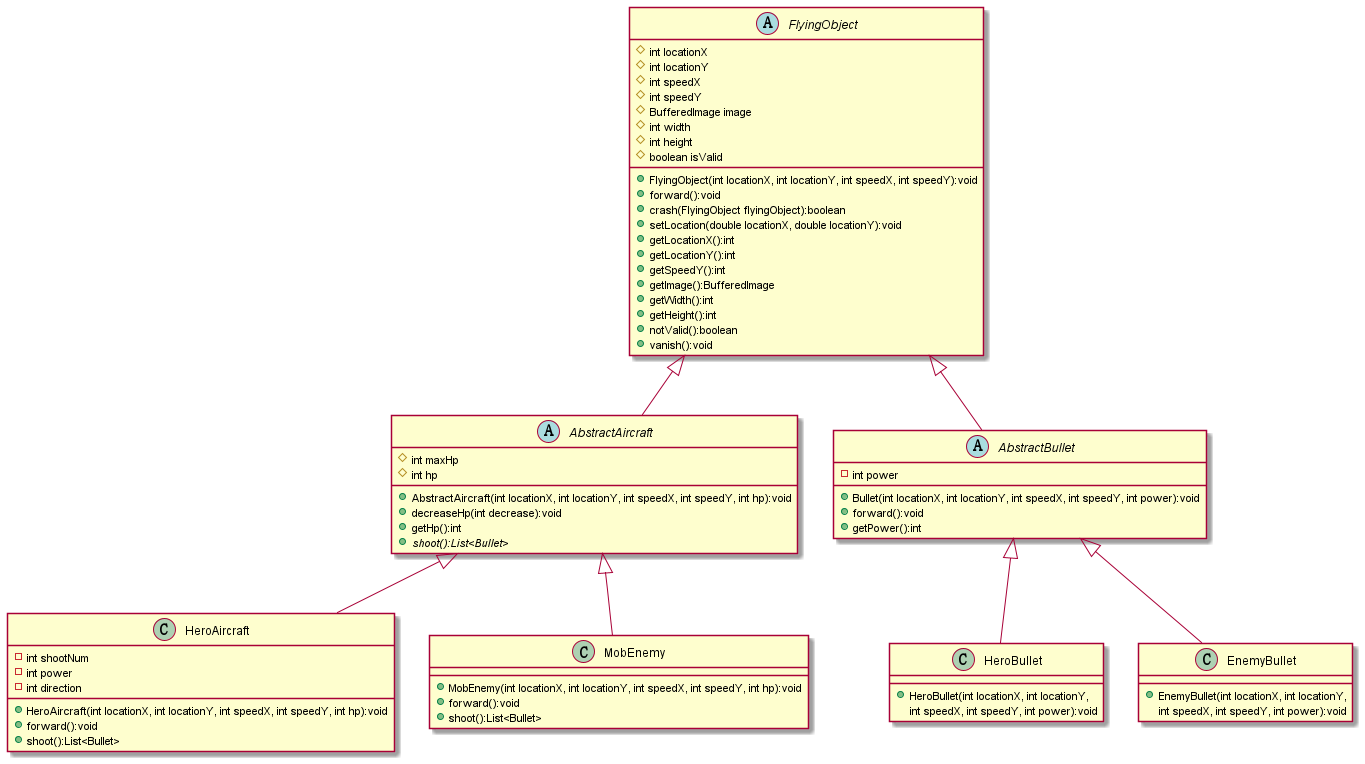

The diagram above was rendered by PlantUML. Its source (embedded in the PNG):
@startuml
'https://plantuml.com/class-diagram

abstract class FlyingObject
{
    # int locationX
    # int locationY
    # int speedX
    # int speedY
    # BufferedImage image
    # int width
    # int height
    # boolean isValid

    + FlyingObject(int locationX, int locationY, int speedX, int speedY):void
    + forward():void
    + crash(FlyingObject flyingObject):boolean
    + setLocation(double locationX, double locationY):void
    + getLocationX():int
    + getLocationY():int
    + getSpeedY():int
    + getImage():BufferedImage
    + getWidth():int
    + getHeight():int
    + notValid():boolean
    + vanish():void
}
abstract class AbstractAircraft
{
	# int maxHp
    # int hp
    + AbstractAircraft(int locationX, int locationY, int speedX, int speedY, int hp):void
    + decreaseHp(int decrease):void
    + getHp():int
    + {abstract} shoot():List<Bullet>
 }

abstract class AbstractBullet
{
    - int power
    + Bullet(int locationX, int locationY, int speedX, int speedY, int power):void
    + forward():void
	+ getPower():int
}

FlyingObject <|-- AbstractAircraft
FlyingObject <|-- AbstractBullet

AbstractAircraft <|-- HeroAircraft
AbstractAircraft <|-- MobEnemy

AbstractBullet <|-- HeroBullet
AbstractBullet <|-- EnemyBullet

class HeroAircraft {
    - int shootNum
    - int power
    - int direction
    + HeroAircraft(int locationX, int locationY, int speedX, int speedY, int hp):void
    + forward():void
    + shoot():List<Bullet>
}

class MobEnemy {
    + MobEnemy(int locationX, int locationY, int speedX, int speedY, int hp):void
    + forward():void
    + shoot():List<Bullet>
}

class HeroBullet {
    + HeroBullet(int locationX, int locationY,
     int speedX, int speedY, int power):void
}

class EnemyBullet {
    + EnemyBullet(int locationX, int locationY,
     int speedX, int speedY, int power):void
}

@enduml